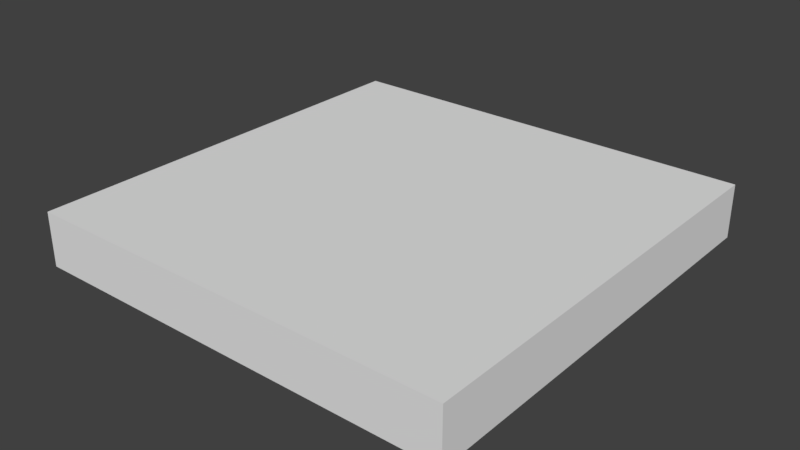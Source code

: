 # Source: Floor.blend  (saved by Blender 2.79.0; exported with 4.5.12 LTS)
import bpy
from mathutils import Matrix  # noqa: F401  (used for matrix-valued properties, if any)

bpy.ops.wm.read_factory_settings(use_empty=True)
scene = bpy.context.scene
scene.name = 'Scene'

# ---- collections
col_collection_1 = bpy.data.collections.new('Collection 1'); scene.collection.children.link(col_collection_1)

# ---- materials (node trees are filled in below, after node groups)
mat_material = bpy.data.materials.new('Material')
mat_material.alpha_threshold = 0.0
mat_material.use_transparent_shadow = False
mat_material.roughness = 0.5
mat_material.line_color = (0.0, 0.0, 0.0, 1.0)

# ---- material node trees

# ---- world
world_world = bpy.data.worlds.new('World'); scene.world = world_world
world_world.color = (0.05088, 0.05088, 0.05088)
world_world.use_sun_shadow = False
world_world.sun_shadow_jitter_overblur = 0.0
world_world.cycles.sampling_method = 'MANUAL'

# ---- meshes
me_cube = bpy.data.meshes.new('Cube')
me_cube.from_pydata([(2.0, 2.0, -0.25), (2.0, 0.0, -0.25), (-1.192e-07, 1.788e-07, -0.25), (3.576e-07, 2.0, -0.25), (2.0, 2.0, 0.0), (2.0, -5.96e-07, 0.0), (-3.576e-07, 3.576e-07, 0.0), (5.96e-08, 2.0, 0.0)], [], [(0, 1, 2, 3), (4, 7, 6, 5), (0, 4, 5, 1), (1, 5, 6, 2), (2, 6, 7, 3), (4, 0, 3, 7)])
_uv = me_cube.uv_layers.new(name='UVMap')
_uv.uv.foreach_set('vector', [0.9856, 0.9875, 0.5662, 0.9875, 0.5662, 0.568, 0.9856, 0.568, 0.555, 0.5586, 0.06948, 0.5586, 0.06948, 0.07317, 0.555, 0.07317, 0.6156, 0.5586, 0.555, 0.5586, 0.555, 0.07317, 0.6156, 0.07317, 0.555, 0.01248, 0.555, 0.07317, 0.06948, 0.07317, 0.06948, 0.01248, 0.008793, 0.07317, 0.06948, 0.07317, 0.06948, 0.5586, 0.008793, 0.5586, 0.555, 0.5586, 0.555, 0.6193, 0.06948, 0.6193, 0.06948, 0.5586])
me_cube.materials.append(mat_material)
me_cube.use_remesh_preserve_volume = False
me_cube.use_remesh_preserve_attributes = False
me_cube.use_mirror_vertex_groups = False
me_cube.update()

# ---- objects
ob_cube = bpy.data.objects.new('Cube', me_cube)

# ---- transforms, parenting, visibility, modifiers, constraints
ob_cube.location = (0.0, 0.0, 0.0)
ob_cube.lock_rotations_4d = False
ob_cube.empty_display_type = 'ARROWS'
ob_cube.lineart.crease_threshold = 0.0

# ---- collection membership
col_collection_1.objects.link(ob_cube)

# ---- scene / render settings (as saved in the file)
scene.frame_start = 1; scene.frame_end = 250; scene.frame_set(1)
scene.render.engine = 'BLENDER_EEVEE_NEXT'
scene.render.resolution_percentage = 50
scene.render.dither_intensity = 0.0
scene.cycles.use_denoising = False
scene.cycles.samples = 128
scene.cycles.sampling_pattern = 'TABULATED_SOBOL'
scene.cycles.use_adaptive_sampling = False
scene.cycles.use_light_tree = False
scene.cycles.blur_glossy = 0.0
scene.cycles.sample_clamp_indirect = 0.0
scene.view_settings.view_transform = 'Standard'
bpy.context.view_layer.update()

# ---- added for rendering (the .blend has no active camera and no usable light): camera, sun
cam_auto = bpy.data.cameras.new('AutoCamera')
cam_auto.lens = 50.0
cam_auto.sensor_width = 36.0
cam_auto.clip_end = 1000.0
ob_auto_camera = bpy.data.objects.new('AutoCamera', cam_auto)
scene.collection.objects.link(ob_auto_camera)
ob_auto_camera.location = (3.62713, -2.15256, 1.97671)
ob_auto_camera.rotation_euler = (1.09748, -7.21219e-08, 0.694738)
scene.camera = ob_auto_camera
light_auto_sun = bpy.data.lights.new('AutoSun', 'SUN')
light_auto_sun.energy = 3.0
light_auto_sun.angle = 0.0523599
ob_auto_sun = bpy.data.objects.new('AutoSun', light_auto_sun)
scene.collection.objects.link(ob_auto_sun)
ob_auto_sun.rotation_euler = (0.872665, 0.174533, 0.523599)
bpy.context.view_layer.update()
